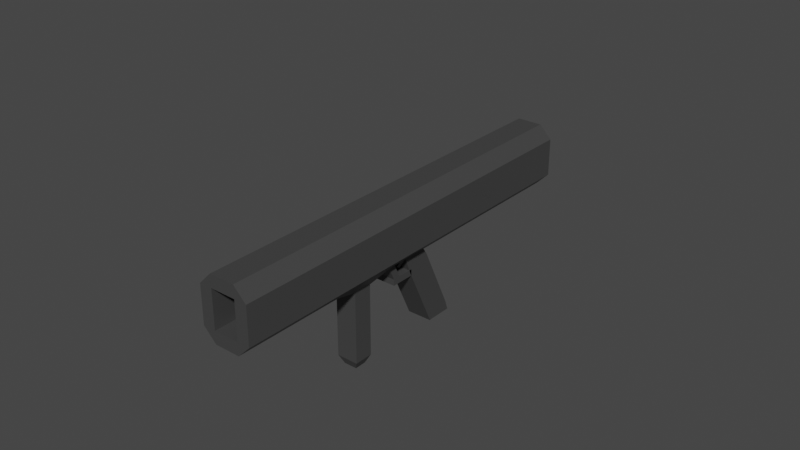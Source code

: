 # Source: bazooka.blend  (saved by Blender 2.91.10; exported with 4.5.12 LTS)
import bpy
from mathutils import Matrix  # noqa: F401  (used for matrix-valued properties, if any)

bpy.ops.wm.read_factory_settings(use_empty=True)
scene = bpy.context.scene
scene.name = 'Scene'

# ---- collections
col_collection = bpy.data.collections.new('Collection'); scene.collection.children.link(col_collection)

# ---- materials (node trees are filled in below, after node groups)
mat_material = bpy.data.materials.new('Material')
mat_material.alpha_threshold = 0.0
mat_material.use_transparent_shadow = False
mat_material.line_color = (0.0, 0.0, 0.0, 1.0)

# ---- material node trees
mat_material.use_nodes = True; mat_material.node_tree.nodes.clear()
_N = mat_material.node_tree.nodes; _L = mat_material.node_tree.links
n0 = _N.new('ShaderNodeOutputMaterial'); n0.name = 'Material Output'; n0.location = (300, 300)
n1 = _N.new('ShaderNodeBsdfPrincipled'); n1.name = 'Principled BSDF'; n1.location = (10, 300)
n1.distribution = 'GGX'
n1.subsurface_method = 'BURLEY'
n1.inputs[0].default_value = (0.05497, 0.05497, 0.05497, 1.0)
n1.inputs[2].default_value = 0.4
n1.inputs[3].default_value = 1.45
n1.inputs[9].default_value = (1.0, 0.2, 0.3)
n1.inputs[27].default_value = (0.0, 0.0, 0.0, 1.0)
n1.inputs[28].default_value = 1.0
_L.new(n1.outputs[0], n0.inputs[0])
n0.is_active_output = True

# ---- world
world_world = bpy.data.worlds.new('World'); scene.world = world_world
world_world.use_nodes = True; world_world.node_tree.nodes.clear()
_N = world_world.node_tree.nodes; _L = world_world.node_tree.links
n0 = _N.new('ShaderNodeOutputWorld'); n0.name = 'World Output'; n0.location = (300, 300)
n1 = _N.new('ShaderNodeBackground'); n1.name = 'Background'; n1.location = (10, 300)
n1.inputs[0].default_value = (0.05088, 0.05088, 0.05088, 1.0)
_L.new(n1.outputs[0], n0.inputs[0])
n0.is_active_output = True
world_world.color = (0.05088, 0.05088, 0.05088)
world_world.use_sun_shadow = False
world_world.sun_shadow_jitter_overblur = 0.0

# ---- meshes
me_cube = bpy.data.meshes.new('Cube')
me_cube.from_pydata([(1.0, 1.0, 1.0), (1.0, 1.0, -1.0), (1.0, -1.0, 1.0), (1.0, -1.0, -1.0), (-1.0, 1.0, 1.0), (-1.0, 1.0, -1.0), (-1.0, -1.0, 1.0), (-1.0, -1.0, -1.0), (1.0, -1.0, 4.458), (-1.0, -1.0, 4.458), (1.0, 1.0, 4.458), (-1.0, 1.0, 4.458), (-1.0, 0.9063, -1.849), (-1.0, -0.9063, -1.004), (1.0, 0.9063, -1.849), (1.0, -0.9063, -1.004), (1.0, -0.9063, 6.005), (-1.0, -0.9063, 6.005), (1.0, 0.9063, 5.159), (-1.0, 0.9063, 5.159), (1.0, -0.4837, 6.911), (-1.0, -0.4837, 6.911), (1.0, 1.329, 6.066), (-1.0, 1.329, 6.066), (1.0, 0.7842, 9.63), (-1.0, 0.7842, 9.63), (1.0, 2.597, 8.785), (-1.0, 2.597, 8.785), (1.0, 1.207, 10.54), (-1.0, 1.207, 10.54), (1.0, 3.019, 9.691), (-1.0, 3.019, 9.691), (2.0, 1.329, 6.066), (2.0, -0.4837, 6.911), (2.0, 2.597, 8.785), (2.0, 0.7842, 9.63), (-2.0, -0.4837, 6.911), (-2.0, 1.329, 6.066), (-2.0, 0.7842, 9.63), (-2.0, 2.597, 8.785), (-1.0, 14.03, -0.9606), (1.0, 14.03, -0.9606), (0.746, 12.92, 1.079), (-0.746, 12.92, 1.079), (0.746, 12.61, 0.4031), (-0.746, 12.61, 0.4031), (-1.0, 16.14, 3.571), (1.0, 16.14, 3.571), (2.0, 15.72, 2.665), (2.0, 14.45, -0.05426), (-2.0, 15.72, 2.665), (-2.0, 14.45, -0.05426), (-0.746, 14.67, -0.5569), (0.746, 14.67, -0.5569), (-1.0, -14.77, 13.57), (1.0, -14.77, 13.57), (-1.0, -15.19, 12.67), (1.0, -15.19, 12.67), (-0.746, 16.24, 2.824), (0.746, 16.24, 2.824), (1.492, 15.93, 2.148), (1.492, 14.98, 0.1192), (-1.492, 15.93, 2.148), (-1.492, 14.98, 0.1192), (-0.746, 13.87, 3.108), (0.746, 13.87, 3.108), (-0.746, 14.19, 3.784), (0.746, 14.19, 3.784), (1.492, 13.87, 3.108), (1.492, 12.92, 1.079), (-1.492, 13.87, 3.108), (-1.492, 12.92, 1.079), (1.0, -13.5, 16.29), (-1.0, -13.5, 16.29), (1.0, -13.08, 17.2), (-1.0, -13.08, 17.2), (2.0, -14.77, 13.57), (2.0, -13.5, 16.29), (-2.0, -14.77, 13.57), (-2.0, -13.5, 16.29), (-2.0, -11.91, 15.55), (-2.0, -10.33, 14.81), (-2.0, -8.739, 14.07), (-2.0, -7.152, 13.33), (-2.0, -5.565, 12.59), (-2.0, -3.977, 11.85), (-2.0, -2.39, 11.11), (-2.0, -0.803, 10.37), (-1.0, -0.3804, 11.28), (-1.0, -1.968, 12.02), (-1.0, -3.555, 12.76), (-1.0, -5.142, 13.5), (-1.0, -6.729, 14.24), (-1.0, -8.316, 14.98), (-1.0, -9.904, 15.72), (-1.0, -11.49, 16.46), (2.0, -13.18, 12.83), (2.0, -11.59, 12.09), (2.0, -10.01, 11.35), (2.0, -8.42, 10.61), (2.0, -6.832, 9.871), (2.0, -5.245, 9.131), (2.0, -3.658, 8.391), (2.0, -2.071, 7.651), (2.0, -0.803, 10.37), (2.0, -2.39, 11.11), (2.0, -3.977, 11.85), (2.0, -5.565, 12.59), (2.0, -7.152, 13.33), (2.0, -8.739, 14.07), (2.0, -10.33, 14.81), (2.0, -11.91, 15.55), (-2.0, -2.071, 7.651), (-2.0, -3.658, 8.391), (-2.0, -5.245, 9.131), (-2.0, -6.832, 9.871), (-2.0, -8.42, 10.61), (-2.0, -10.01, 11.35), (-2.0, -11.59, 12.09), (-2.0, -13.18, 12.83), (-1.0, -13.6, 11.93), (-1.0, -12.02, 11.19), (-1.0, -10.43, 10.45), (-1.0, -8.842, 9.705), (-1.0, -7.255, 8.965), (-0.8582, -5.754, 7.748), (-0.8582, -4.391, 7.112), (-1.0, -2.494, 6.745), (1.0, -11.49, 16.46), (1.0, -9.904, 15.72), (1.0, -8.316, 14.98), (1.0, -6.729, 14.24), (1.0, -5.142, 13.5), (1.0, -3.555, 12.76), (1.0, -1.968, 12.02), (1.0, -0.3804, 11.28), (1.0, -2.494, 6.745), (0.8582, -4.391, 7.112), (0.8582, -5.754, 7.748), (1.0, -7.255, 8.965), (1.0, -8.842, 9.705), (1.0, -10.43, 10.45), (1.0, -12.02, 11.19), (1.0, -13.6, 11.93), (-0.8582, -8.153, 2.602), (-0.8582, -6.791, 1.967), (0.8582, -6.791, 1.967), (0.8582, -8.153, 2.602), (-2.0, -0.274, 10.12), (-2.0, 0.2551, 9.877), (2.0, -1.542, 7.404), (2.0, -1.013, 7.158), (-1.0, -1.964, 6.498), (-1.0, -1.435, 6.251), (1.0, 0.1487, 11.03), (1.0, 0.6777, 10.78), (-1.0, 0.6777, 10.78), (-1.0, 0.1487, 11.03), (2.0, 0.2551, 9.877), (2.0, -0.274, 10.12), (-2.0, -1.013, 7.158), (-2.0, -1.542, 7.404), (1.0, -1.435, 6.251), (1.0, -1.964, 6.498), (1.0, -1.974, 5.295), (1.0, -2.503, 5.541), (-1.0, -2.503, 5.541), (-1.0, -1.974, 5.295), (1.0, -2.185, 4.842), (1.0, -2.714, 5.088), (-1.0, -2.714, 5.088), (-1.0, -2.185, 4.842), (1.0, -0.781, 4.738), (-1.0, -0.781, 4.738), (1.0, -0.9922, 4.285), (-1.0, -0.9922, 4.285), (0.5548, -1.368, 5.373), (-0.5548, -1.368, 5.373), (-0.5548, -1.555, 5.637), (0.5548, -1.555, 5.637), (-0.5193, -8.172, 1.86), (-0.5193, -7.347, 1.476), (0.5193, -7.347, 1.476), (0.5193, -8.172, 1.86), (1.0, -11.96, 12.26), (-1.0, -11.96, 12.26), (1.0, -10.69, 14.98), (-1.0, -10.69, 14.98)], [], [(4, 6, 9, 11), (3, 2, 6, 7), (7, 6, 4, 5), (7, 5, 12, 13), (1, 0, 2, 3), (5, 4, 0, 1), (11, 9, 17, 19), (2, 0, 10, 8), (0, 4, 11, 10), (6, 2, 8, 9), (12, 14, 15, 13), (1, 3, 15, 14), (5, 1, 14, 12), (3, 7, 13, 15), (54, 73, 79, 78), (9, 8, 16, 17), (10, 11, 19, 18), (8, 10, 18, 16), (150, 159, 104, 103), (16, 20, 22, 18), (19, 23, 21, 17), (96, 76, 57, 143), (80, 119, 78, 79), (128, 74, 77, 111), (18, 19, 40, 41), (120, 143, 57, 56), (30, 31, 29, 28), (31, 30, 47, 46), (24, 26, 30, 28), (27, 25, 29, 31), (33, 32, 34, 35), (20, 33, 32, 22), (37, 51, 40, 19), (26, 24, 35, 34), (37, 36, 38, 39), (25, 27, 39, 38), (23, 37, 36, 21), (31, 46, 50, 39), (37, 19, 17, 36), (128, 95, 75, 74), (34, 32, 49, 48), (33, 16, 18, 32), (18, 41, 49, 32), (120, 56, 78, 119), (30, 28, 35, 34), (80, 79, 75, 95), (34, 48, 47, 30), (39, 38, 29, 31), (37, 39, 50, 51), (96, 111, 77, 76), (44, 45, 43, 42), (51, 50, 62, 63), (41, 53, 61, 49), (46, 58, 62, 50), (48, 49, 61, 60), (51, 63, 52, 40), (46, 47, 59, 58), (48, 60, 59, 47), (41, 40, 52, 53), (53, 52, 45, 44), (63, 62, 70, 71), (53, 44, 69, 61), (58, 66, 70, 62), (60, 61, 69, 68), (63, 71, 45, 52), (58, 59, 67, 66), (60, 68, 67, 59), (42, 43, 64, 65), (65, 64, 66, 67), (42, 65, 68, 69), (64, 43, 71, 70), (71, 43, 45), (44, 42, 69), (65, 67, 68), (70, 66, 64), (56, 57, 55, 54), (73, 72, 74, 75), (54, 185, 187, 73), (72, 55, 76, 77), (56, 54, 78), (76, 55, 57), (77, 74, 72), (73, 75, 79), (103, 104, 105, 102), (102, 105, 106, 101), (101, 106, 107, 100), (100, 107, 108, 99), (99, 108, 109, 98), (98, 109, 110, 97), (97, 110, 111, 96), (148, 87, 88, 157), (87, 86, 89, 88), (86, 85, 90, 89), (85, 84, 91, 90), (84, 83, 92, 91), (83, 82, 93, 92), (82, 81, 94, 93), (81, 80, 95, 94), (152, 127, 112, 161), (127, 126, 113, 112), (126, 125, 114, 113), (125, 124, 115, 114), (124, 123, 116, 115), (123, 122, 117, 116), (122, 121, 118, 117), (121, 120, 119, 118), (154, 157, 88, 135), (135, 88, 89, 134), (134, 89, 90, 133), (133, 90, 91, 132), (132, 91, 92, 131), (131, 92, 93, 130), (130, 93, 94, 129), (129, 94, 95, 128), (136, 127, 166, 165), (127, 136, 137, 126), (125, 126, 145, 144), (125, 138, 139, 124), (124, 139, 140, 123), (123, 140, 141, 122), (122, 141, 142, 121), (121, 142, 143, 120), (154, 135, 104, 159), (135, 134, 105, 104), (134, 133, 106, 105), (133, 132, 107, 106), (132, 131, 108, 107), (131, 130, 109, 108), (130, 129, 110, 109), (129, 128, 111, 110), (148, 161, 112, 87), (87, 112, 113, 86), (86, 113, 114, 85), (85, 114, 115, 84), (84, 115, 116, 83), (83, 116, 117, 82), (82, 117, 118, 81), (81, 118, 119, 80), (150, 103, 136, 163), (103, 102, 137, 136), (102, 101, 138, 137), (101, 100, 139, 138), (100, 99, 140, 139), (99, 98, 141, 140), (98, 97, 142, 141), (97, 96, 143, 142), (146, 147, 183, 182), (126, 137, 146, 145), (137, 138, 147, 146), (138, 125, 144, 147), (33, 151, 162, 16), (151, 150, 163, 162), (38, 36, 160, 149), (149, 160, 161, 148), (28, 155, 158, 35), (155, 154, 159, 158), (153, 17, 177, 178), (153, 162, 163, 152), (28, 29, 156, 155), (155, 156, 157, 154), (17, 153, 160, 36), (153, 152, 161, 160), (38, 149, 156, 29), (149, 148, 157, 156), (33, 35, 158, 151), (151, 158, 159, 150), (167, 164, 172, 173), (127, 152, 167, 166), (152, 163, 164, 167), (163, 136, 165, 164), (171, 168, 169, 170), (165, 166, 170, 169), (166, 167, 171, 170), (164, 165, 169, 168), (173, 172, 174, 175), (164, 168, 174, 172), (171, 167, 173, 175), (168, 171, 175, 174), (177, 176, 179, 178), (162, 153, 178, 179), (17, 16, 176, 177), (16, 162, 179, 176), (181, 182, 183, 180), (145, 146, 182, 181), (144, 145, 181, 180), (147, 144, 180, 183), (185, 184, 186, 187), (72, 186, 184, 55), (55, 184, 185, 54), (73, 187, 186, 72)])
_uv = me_cube.uv_layers.new(name='UVMap')
_uv.uv.foreach_set('vector', [0.625, 0.25, 0.625, 0.0, 0.625, 0.0, 0.625, 0.25, 0.375, 0.75, 0.625, 0.75, 0.625, 1.0, 0.375, 1.0, 0.375, 0.0, 0.625, 0.0, 0.625, 0.25, 0.375, 0.25, 0.375, 0.0, 0.375, 0.25, 0.375, 0.25, 0.375, 0.0, 0.375, 0.5, 0.625, 0.5, 0.625, 0.75, 0.375, 0.75, 0.375, 0.25, 0.625, 0.25, 0.625, 0.5, 0.375, 0.5, 0.625, 0.25, 0.625, 0.0, 0.625, 0.0, 0.625, 0.25, 0.625, 0.75, 0.625, 0.5, 0.625, 0.5, 0.625, 0.75, 0.625, 0.5, 0.625, 0.25, 0.625, 0.25, 0.625, 0.5, 0.625, 1.0, 0.625, 0.75, 0.625, 0.75, 0.625, 1.0, 0.125, 0.5, 0.375, 0.5, 0.375, 0.75, 0.125, 0.75, 0.375, 0.5, 0.375, 0.75, 0.375, 0.75, 0.375, 0.5, 0.375, 0.25, 0.375, 0.5, 0.375, 0.5, 0.375, 0.25, 0.375, 0.75, 0.375, 1.0, 0.375, 1.0, 0.375, 0.75, 0.625, 1.0, 0.625, 1.0, 0.625, 1.0, 0.625, 1.0, 0.625, 1.0, 0.625, 0.75, 0.625, 0.75, 0.625, 1.0, 0.625, 0.5, 0.625, 0.25, 0.625, 0.25, 0.625, 0.5, 0.625, 0.75, 0.625, 0.5, 0.625, 0.5, 0.625, 0.75, 0.625, 0.75, 0.625, 0.75, 0.625, 0.75, 0.625, 0.75, 0.625, 0.75, 0.625, 0.75, 0.625, 0.5, 0.625, 0.5, 0.625, 0.25, 0.625, 0.25, 0.625, 0.0, 0.625, 0.0, 0.625, 0.75, 0.625, 0.75, 0.625, 0.75, 0.625, 0.75, 0.625, 0.0, 0.625, 0.0, 0.625, 0.0, 0.625, 0.0, 0.625, 0.75, 0.625, 0.75, 0.625, 0.75, 0.625, 0.75, 0.625, 0.5, 0.625, 0.25, 0.625, 0.25, 0.625, 0.5, 0.625, 1.0, 0.625, 0.75, 0.625, 0.75, 0.625, 1.0, 0.625, 0.5, 0.875, 0.5, 0.875, 0.75, 0.625, 0.75, 0.875, 0.5, 0.625, 0.5, 0.625, 0.5, 0.875, 0.5, 0.625, 0.75, 0.625, 0.5, 0.625, 0.5, 0.625, 0.75, 0.625, 0.25, 0.625, 0.0, 0.625, 0.0, 0.625, 0.25, 0.625, 0.75, 0.625, 0.5, 0.625, 0.5, 0.625, 0.75, 0.625, 0.75, 0.625, 0.75, 0.625, 0.5, 0.625, 0.5, 0.625, 0.25, 0.625, 0.25, 0.625, 0.25, 0.625, 0.25, 0.625, 0.5, 0.625, 0.75, 0.625, 0.75, 0.625, 0.5, 0.625, 0.25, 0.625, 0.0, 0.625, 0.0, 0.625, 0.25, 0.625, 0.0, 0.625, 0.25, 0.625, 0.25, 0.625, 0.0, 0.625, 0.25, 0.625, 0.25, 0.625, 0.0, 0.625, 0.0, 0.875, 0.5, 0.875, 0.5, 0.625, 0.25, 0.625, 0.25, 0.625, 0.25, 0.625, 0.25, 0.625, 0.0, 0.625, 0.0, 0.625, 0.75, 0.875, 0.75, 0.875, 0.75, 0.625, 0.75, 0.625, 0.5, 0.625, 0.5, 0.625, 0.5, 0.625, 0.5, 0.625, 0.75, 0.625, 0.75, 0.625, 0.5, 0.625, 0.5, 0.625, 0.5, 0.625, 0.5, 0.625, 0.5, 0.625, 0.5, 0.625, 0.0, 0.625, 0.0, 0.625, 0.0, 0.625, 0.0, 0.625, 0.5, 0.625, 0.75, 0.625, 0.75, 0.625, 0.5, 0.625, 0.0, 0.625, 0.0, 0.875, 0.75, 0.875, 0.75, 0.625, 0.5, 0.625, 0.5, 0.625, 0.5, 0.625, 0.5, 0.625, 0.25, 0.625, 0.0, 0.875, 0.75, 0.875, 0.5, 0.625, 0.25, 0.625, 0.25, 0.625, 0.25, 0.625, 0.25, 0.625, 0.75, 0.625, 0.75, 0.625, 0.75, 0.625, 0.75, 0.625, 0.5, 0.625, 0.25, 0.625, 0.25, 0.625, 0.5, 0.625, 0.25, 0.625, 0.25, 0.625, 0.25, 0.625, 0.25, 0.625, 0.5, 0.625, 0.5, 0.625, 0.5, 0.625, 0.5, 0.875, 0.5, 0.875, 0.5, 0.625, 0.25, 0.625, 0.25, 0.625, 0.5, 0.625, 0.5, 0.625, 0.5, 0.625, 0.5, 0.625, 0.25, 0.625, 0.25, 0.625, 0.25, 0.625, 0.25, 0.875, 0.5, 0.625, 0.5, 0.625, 0.5, 0.875, 0.5, 0.625, 0.5, 0.625, 0.5, 0.625, 0.5, 0.625, 0.5, 0.625, 0.5, 0.625, 0.25, 0.625, 0.25, 0.625, 0.5, 0.625, 0.5, 0.625, 0.25, 0.625, 0.25, 0.625, 0.5, 0.625, 0.25, 0.625, 0.25, 0.625, 0.25, 0.625, 0.25, 0.625, 0.5, 0.625, 0.5, 0.625, 0.5, 0.625, 0.5, 0.875, 0.5, 0.875, 0.5, 0.625, 0.25, 0.625, 0.25, 0.625, 0.5, 0.625, 0.5, 0.625, 0.5, 0.625, 0.5, 0.625, 0.25, 0.625, 0.25, 0.625, 0.25, 0.625, 0.25, 0.875, 0.5, 0.625, 0.5, 0.625, 0.5, 0.875, 0.5, 0.625, 0.5, 0.625, 0.5, 0.625, 0.5, 0.625, 0.5, 0.625, 0.5, 0.625, 0.25, 0.625, 0.25, 0.625, 0.5, 0.625, 0.5, 0.625, 0.25, 0.625, 0.25, 0.625, 0.5, 0.625, 0.5, 0.625, 0.5, 0.625, 0.5, 0.625, 0.5, 0.625, 0.25, 0.625, 0.25, 0.625, 0.25, 0.625, 0.25, 0.625, 0.25, 0.625, 0.25, 0.625, 0.25, 0.625, 0.5, 0.625, 0.5, 0.625, 0.5, 0.625, 0.5, 0.625, 0.5, 0.625, 0.5, 0.625, 0.25, 0.625, 0.25, 0.625, 0.25, 0.625, 1.0, 0.625, 0.75, 0.625, 0.75, 0.625, 1.0, 0.625, 1.0, 0.625, 0.75, 0.625, 0.75, 0.625, 1.0, 0.625, 1.0, 0.625, 1.0, 0.625, 1.0, 0.625, 1.0, 0.625, 0.75, 0.625, 0.75, 0.625, 0.75, 0.625, 0.75, 0.625, 0.0, 0.625, 1.0, 0.625, 0.0, 0.625, 0.75, 0.625, 0.75, 0.625, 0.75, 0.625, 0.75, 0.625, 0.75, 0.625, 0.75, 0.625, 1.0, 0.875, 0.75, 0.625, 1.0, 0.625, 0.75, 0.625, 0.75, 0.625, 0.75, 0.625, 0.75, 0.625, 0.75, 0.625, 0.75, 0.625, 0.75, 0.625, 0.75, 0.625, 0.75, 0.625, 0.75, 0.625, 0.75, 0.625, 0.75, 0.625, 0.75, 0.625, 0.75, 0.625, 0.75, 0.625, 0.75, 0.625, 0.75, 0.625, 0.75, 0.625, 0.75, 0.625, 0.75, 0.625, 0.75, 0.625, 0.75, 0.625, 0.75, 0.625, 0.75, 0.625, 0.75, 0.625, 0.75, 0.625, 0.75, 0.625, 0.75, 0.625, 0.0, 0.625, 0.0, 0.875, 0.75, 0.875, 0.75, 0.625, 0.0, 0.625, 0.0, 0.875, 0.75, 0.875, 0.75, 0.625, 0.0, 0.625, 0.0, 0.875, 0.75, 0.875, 0.75, 0.625, 0.0, 0.625, 0.0, 0.875, 0.75, 0.875, 0.75, 0.625, 0.0, 0.625, 0.0, 0.875, 0.75, 0.875, 0.75, 0.625, 0.0, 0.625, 0.0, 0.875, 0.75, 0.875, 0.75, 0.625, 0.0, 0.625, 0.0, 0.875, 0.75, 0.875, 0.75, 0.625, 0.0, 0.625, 0.0, 0.875, 0.75, 0.875, 0.75, 0.625, 0.0, 0.625, 0.0, 0.625, 0.0, 0.625, 0.0, 0.625, 0.0, 0.625, 0.0, 0.625, 0.0, 0.625, 0.0, 0.625, 0.0, 0.625, 0.0, 0.625, 0.0, 0.625, 0.0, 0.625, 0.0, 0.625, 0.0, 0.625, 0.0, 0.625, 0.0, 0.625, 0.0, 0.625, 0.0, 0.625, 0.0, 0.625, 0.0, 0.625, 0.0, 0.625, 0.0, 0.625, 0.0, 0.625, 0.0, 0.625, 0.0, 0.625, 0.0, 0.625, 0.0, 0.625, 0.0, 0.625, 0.0, 0.625, 0.0, 0.625, 0.0, 0.625, 0.0, 0.625, 0.75, 0.875, 0.75, 0.875, 0.75, 0.625, 0.75, 0.625, 0.75, 0.875, 0.75, 0.875, 0.75, 0.625, 0.75, 0.625, 0.75, 0.875, 0.75, 0.875, 0.75, 0.625, 0.75, 0.625, 0.75, 0.875, 0.75, 0.875, 0.75, 0.625, 0.75, 0.625, 0.75, 0.875, 0.75, 0.875, 0.75, 0.625, 0.75, 0.625, 0.75, 0.875, 0.75, 0.875, 0.75, 0.625, 0.75, 0.625, 0.75, 0.875, 0.75, 0.875, 0.75, 0.625, 0.75, 0.625, 0.75, 0.875, 0.75, 0.875, 0.75, 0.625, 0.75, 0.625, 0.75, 0.625, 1.0, 0.625, 1.0, 0.625, 0.75, 0.625, 1.0, 0.625, 0.75, 0.625, 0.75, 0.625, 1.0, 0.625, 0.0, 0.625, 0.0, 0.625, 0.0, 0.625, 0.0, 0.625, 1.0, 0.625, 0.75, 0.625, 0.75, 0.625, 1.0, 0.625, 1.0, 0.625, 0.75, 0.625, 0.75, 0.625, 1.0, 0.625, 1.0, 0.625, 0.75, 0.625, 0.75, 0.625, 1.0, 0.625, 1.0, 0.625, 0.75, 0.625, 0.75, 0.625, 1.0, 0.625, 1.0, 0.625, 0.75, 0.625, 0.75, 0.625, 1.0, 0.625, 0.75, 0.625, 0.75, 0.625, 0.75, 0.625, 0.75, 0.625, 0.75, 0.625, 0.75, 0.625, 0.75, 0.625, 0.75, 0.625, 0.75, 0.625, 0.75, 0.625, 0.75, 0.625, 0.75, 0.625, 0.75, 0.625, 0.75, 0.625, 0.75, 0.625, 0.75, 0.625, 0.75, 0.625, 0.75, 0.625, 0.75, 0.625, 0.75, 0.625, 0.75, 0.625, 0.75, 0.625, 0.75, 0.625, 0.75, 0.625, 0.75, 0.625, 0.75, 0.625, 0.75, 0.625, 0.75, 0.625, 0.75, 0.625, 0.75, 0.625, 0.75, 0.625, 0.75, 0.625, 0.0, 0.625, 0.0, 0.625, 0.0, 0.625, 0.0, 0.625, 0.0, 0.625, 0.0, 0.625, 0.0, 0.625, 0.0, 0.625, 0.0, 0.625, 0.0, 0.625, 0.0, 0.625, 0.0, 0.625, 0.0, 0.625, 0.0, 0.625, 0.0, 0.625, 0.0, 0.625, 0.0, 0.625, 0.0, 0.625, 0.0, 0.625, 0.0, 0.625, 0.0, 0.625, 0.0, 0.625, 0.0, 0.625, 0.0, 0.625, 0.0, 0.625, 0.0, 0.625, 0.0, 0.625, 0.0, 0.625, 0.0, 0.625, 0.0, 0.625, 0.0, 0.625, 0.0, 0.625, 0.75, 0.625, 0.75, 0.625, 0.75, 0.625, 0.75, 0.625, 0.75, 0.625, 0.75, 0.625, 0.75, 0.625, 0.75, 0.625, 0.75, 0.625, 0.75, 0.625, 0.75, 0.625, 0.75, 0.625, 0.75, 0.625, 0.75, 0.625, 0.75, 0.625, 0.75, 0.625, 0.75, 0.625, 0.75, 0.625, 0.75, 0.625, 0.75, 0.625, 0.75, 0.625, 0.75, 0.625, 0.75, 0.625, 0.75, 0.625, 0.75, 0.625, 0.75, 0.625, 0.75, 0.625, 0.75, 0.625, 0.75, 0.625, 0.75, 0.625, 0.75, 0.625, 0.75, 0.625, 0.75, 0.625, 0.75, 0.625, 0.75, 0.625, 0.75, 0.625, 1.0, 0.625, 0.75, 0.625, 0.75, 0.625, 1.0, 0.625, 0.75, 0.625, 0.75, 0.625, 0.75, 0.625, 0.75, 0.625, 0.75, 0.625, 1.0, 0.625, 1.0, 0.625, 0.75, 0.625, 0.75, 0.625, 0.75, 0.625, 0.75, 0.625, 0.75, 0.625, 0.75, 0.625, 0.75, 0.625, 0.75, 0.625, 0.75, 0.625, 0.0, 0.625, 0.0, 0.625, 0.0, 0.625, 0.0, 0.625, 0.0, 0.625, 0.0, 0.625, 0.0, 0.625, 0.0, 0.625, 0.75, 0.625, 0.75, 0.625, 0.75, 0.625, 0.75, 0.625, 0.75, 0.625, 0.75, 0.625, 0.75, 0.625, 0.75, 0.625, 0.0, 0.625, 0.0, 0.625, 0.0, 0.625, 0.0, 0.625, 1.0, 0.625, 0.75, 0.625, 0.75, 0.625, 1.0, 0.625, 0.75, 0.875, 0.75, 0.875, 0.75, 0.625, 0.75, 0.625, 0.75, 0.875, 0.75, 0.875, 0.75, 0.625, 0.75, 0.625, 0.0, 0.625, 0.0, 0.625, 0.0, 0.625, 0.0, 0.625, 0.0, 0.625, 0.0, 0.625, 0.0, 0.625, 0.0, 0.625, 0.0, 0.625, 0.0, 0.875, 0.75, 0.875, 0.75, 0.625, 0.0, 0.625, 0.0, 0.875, 0.75, 0.875, 0.75, 0.625, 0.75, 0.625, 0.75, 0.625, 0.75, 0.625, 0.75, 0.625, 0.75, 0.625, 0.75, 0.625, 0.75, 0.625, 0.75, 0.625, 1.0, 0.625, 0.75, 0.625, 0.75, 0.625, 1.0, 0.625, 0.0, 0.625, 0.0, 0.625, 0.0, 0.625, 0.0, 0.625, 1.0, 0.625, 0.75, 0.625, 0.75, 0.625, 1.0, 0.625, 0.75, 0.625, 0.75, 0.625, 0.75, 0.625, 0.75, 0.625, 1.0, 0.625, 0.75, 0.625, 0.75, 0.625, 1.0, 0.625, 0.75, 0.625, 1.0, 0.625, 1.0, 0.625, 0.75, 0.625, 0.0, 0.625, 0.0, 0.625, 0.0, 0.625, 0.0, 0.625, 0.75, 0.625, 0.75, 0.625, 0.75, 0.625, 0.75, 0.625, 1.0, 0.625, 0.75, 0.625, 0.75, 0.625, 1.0, 0.625, 0.75, 0.625, 0.75, 0.625, 0.75, 0.625, 0.75, 0.625, 0.0, 0.625, 0.0, 0.625, 0.0, 0.625, 0.0, 0.625, 0.75, 0.625, 1.0, 0.625, 1.0, 0.625, 0.75, 0.625, 1.0, 0.625, 0.75, 0.625, 0.75, 0.625, 1.0, 0.625, 0.75, 0.625, 1.0, 0.625, 1.0, 0.625, 0.75, 0.625, 1.0, 0.625, 0.75, 0.625, 0.75, 0.625, 1.0, 0.625, 0.75, 0.625, 0.75, 0.625, 0.75, 0.625, 0.75, 0.625, 1.0, 0.625, 0.75, 0.625, 0.75, 0.625, 1.0, 0.625, 1.0, 0.625, 0.75, 0.625, 0.75, 0.625, 1.0, 0.625, 0.0, 0.625, 0.0, 0.625, 0.0, 0.625, 0.0, 0.625, 0.75, 0.625, 1.0, 0.625, 1.0, 0.625, 0.75, 0.625, 1.0, 0.625, 0.75, 0.625, 0.75, 0.625, 1.0, 0.625, 0.75, 0.625, 0.75, 0.625, 0.75, 0.625, 0.75, 0.625, 0.75, 0.625, 0.75, 0.625, 1.0, 0.625, 1.0, 0.625, 1.0, 0.625, 1.0, 0.625, 0.75, 0.625, 0.75])
me_cube.materials.append(mat_material)
me_cube.use_remesh_preserve_volume = False
me_cube.use_remesh_preserve_attributes = False
me_cube.use_mirror_vertex_groups = False
me_cube.update()

# ---- objects
ob_cube = bpy.data.objects.new('Cube', me_cube)

# ---- transforms, parenting, visibility, modifiers, constraints
ob_cube.location = (0.0, 0.0, 0.0)
ob_cube.rotation_euler = (0.4363, -0.0, 0.0)
ob_cube.lock_rotations_4d = False
ob_cube.empty_display_type = 'ARROWS'
ob_cube.lineart.crease_threshold = 0.0

# ---- collection membership
col_collection.objects.link(ob_cube)

# ---- scene / render settings (as saved in the file)
scene.frame_start = 1; scene.frame_end = 250; scene.frame_set(1)
scene.render.engine = 'BLENDER_EEVEE_NEXT'
scene.render.use_high_quality_normals = True
scene.cycles.use_denoising = False
scene.cycles.samples = 128
scene.cycles.sampling_pattern = 'TABULATED_SOBOL'
scene.cycles.use_adaptive_sampling = False
scene.cycles.use_light_tree = False
scene.view_settings.view_transform = 'Filmic'
bpy.context.view_layer.update()

# ---- added for rendering (the .blend has no active camera and no usable light): camera, sun
cam_auto = bpy.data.cameras.new('AutoCamera')
cam_auto.lens = 50.0
cam_auto.sensor_width = 36.0
cam_auto.clip_end = 1000.0
ob_auto_camera = bpy.data.objects.new('AutoCamera', cam_auto)
scene.collection.objects.link(ob_auto_camera)
ob_auto_camera.location = (44.2199, -55.8299, 42.5534)
ob_auto_camera.rotation_euler = (1.09748, -7.21219e-08, 0.694738)
scene.camera = ob_auto_camera
light_auto_sun = bpy.data.lights.new('AutoSun', 'SUN')
light_auto_sun.energy = 3.0
light_auto_sun.angle = 0.0523599
ob_auto_sun = bpy.data.objects.new('AutoSun', light_auto_sun)
scene.collection.objects.link(ob_auto_sun)
ob_auto_sun.rotation_euler = (0.872665, 0.174533, 0.523599)
bpy.context.view_layer.update()
